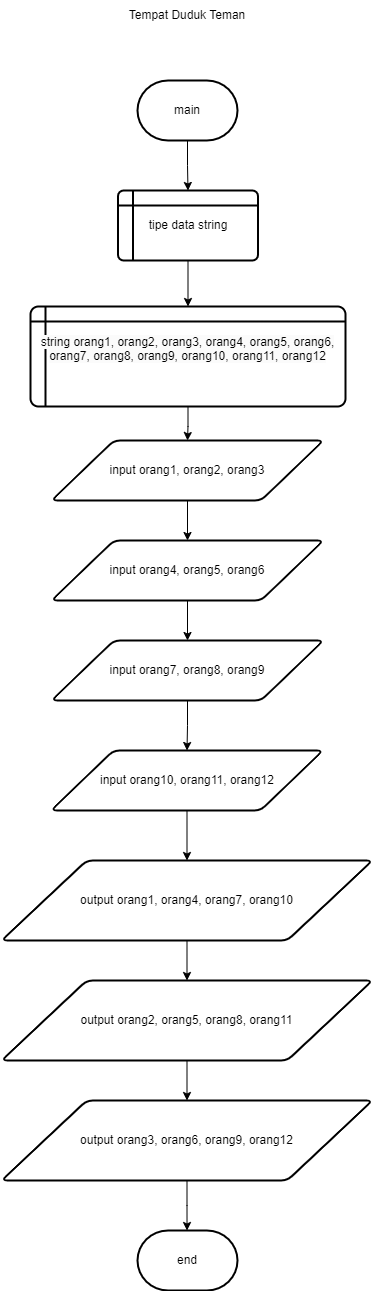

The diagram above was exported from draw.io. Its source (the exported page's mxGraphModel, read from the mxfile embedded in the PNG):
<mxGraphModel dx="1222" dy="631" grid="1" gridSize="10" guides="1" tooltips="1" connect="1" arrows="1" fold="1" page="1" pageScale="1" pageWidth="850" pageHeight="1100" math="0" shadow="0">
  <root>
    <mxCell id="0" />
    <mxCell id="1" parent="0" />
    <mxCell id="kO7iG3fNGXUpN_PWMT0v-1" value="" style="edgeStyle=orthogonalEdgeStyle;rounded=0;orthogonalLoop=1;jettySize=auto;html=1;" parent="1" source="hBZyeOjele_QqRJqQZSu-1" target="jajxPQjFuH1QQMp91iK--1" edge="1">
      <mxGeometry relative="1" as="geometry" />
    </mxCell>
    <mxCell id="hBZyeOjele_QqRJqQZSu-1" value="main" style="strokeWidth=2;html=1;shape=mxgraph.flowchart.terminator;whiteSpace=wrap;" parent="1" vertex="1">
      <mxGeometry x="375" y="120" width="100" height="60" as="geometry" />
    </mxCell>
    <mxCell id="kO7iG3fNGXUpN_PWMT0v-7" value="" style="edgeStyle=orthogonalEdgeStyle;rounded=0;orthogonalLoop=1;jettySize=auto;html=1;" parent="1" source="jajxPQjFuH1QQMp91iK--1" target="kO7iG3fNGXUpN_PWMT0v-6" edge="1">
      <mxGeometry relative="1" as="geometry" />
    </mxCell>
    <mxCell id="jajxPQjFuH1QQMp91iK--1" value="tipe data string" style="shape=internalStorage;whiteSpace=wrap;html=1;dx=15;dy=15;rounded=1;arcSize=8;strokeWidth=2;" parent="1" vertex="1">
      <mxGeometry x="355.5" y="230" width="140" height="70" as="geometry" />
    </mxCell>
    <mxCell id="kO7iG3fNGXUpN_PWMT0v-13" value="" style="edgeStyle=orthogonalEdgeStyle;rounded=0;orthogonalLoop=1;jettySize=auto;html=1;" parent="1" source="kO7iG3fNGXUpN_PWMT0v-6" target="kO7iG3fNGXUpN_PWMT0v-8" edge="1">
      <mxGeometry relative="1" as="geometry" />
    </mxCell>
    <mxCell id="kO7iG3fNGXUpN_PWMT0v-6" value="&#10;&lt;span style=&quot;color: rgb(0, 0, 0); font-family: Helvetica; font-size: 12px; font-style: normal; font-variant-ligatures: normal; font-variant-caps: normal; font-weight: 400; letter-spacing: normal; orphans: 2; text-align: center; text-indent: 0px; text-transform: none; widows: 2; word-spacing: 0px; -webkit-text-stroke-width: 0px; background-color: rgb(251, 251, 251); text-decoration-thickness: initial; text-decoration-style: initial; text-decoration-color: initial; float: none; display: inline !important;&quot;&gt;string orang1, orang2, orang3, orang4, orang5, orang6, orang7, orang8, orang9, orang10, orang11, orang12&lt;/span&gt;&#10;&#10;" style="shape=internalStorage;whiteSpace=wrap;html=1;dx=15;dy=15;rounded=1;arcSize=8;strokeWidth=2;" parent="1" vertex="1">
      <mxGeometry x="268" y="346" width="315" height="100" as="geometry" />
    </mxCell>
    <mxCell id="kO7iG3fNGXUpN_PWMT0v-14" value="" style="edgeStyle=orthogonalEdgeStyle;rounded=0;orthogonalLoop=1;jettySize=auto;html=1;" parent="1" source="kO7iG3fNGXUpN_PWMT0v-8" target="kO7iG3fNGXUpN_PWMT0v-9" edge="1">
      <mxGeometry relative="1" as="geometry" />
    </mxCell>
    <mxCell id="kO7iG3fNGXUpN_PWMT0v-8" value="input orang1, orang2, orang3" style="shape=parallelogram;html=1;strokeWidth=2;perimeter=parallelogramPerimeter;whiteSpace=wrap;rounded=1;arcSize=12;size=0.23;" parent="1" vertex="1">
      <mxGeometry x="289" y="480" width="272" height="60" as="geometry" />
    </mxCell>
    <mxCell id="kO7iG3fNGXUpN_PWMT0v-15" value="" style="edgeStyle=orthogonalEdgeStyle;rounded=0;orthogonalLoop=1;jettySize=auto;html=1;" parent="1" source="kO7iG3fNGXUpN_PWMT0v-9" target="kO7iG3fNGXUpN_PWMT0v-10" edge="1">
      <mxGeometry relative="1" as="geometry" />
    </mxCell>
    <mxCell id="kO7iG3fNGXUpN_PWMT0v-9" value="input orang4, orang5, orang6" style="shape=parallelogram;html=1;strokeWidth=2;perimeter=parallelogramPerimeter;whiteSpace=wrap;rounded=1;arcSize=12;size=0.23;" parent="1" vertex="1">
      <mxGeometry x="289" y="580" width="272" height="60" as="geometry" />
    </mxCell>
    <mxCell id="kO7iG3fNGXUpN_PWMT0v-16" value="" style="edgeStyle=orthogonalEdgeStyle;rounded=0;orthogonalLoop=1;jettySize=auto;html=1;" parent="1" source="kO7iG3fNGXUpN_PWMT0v-10" target="kO7iG3fNGXUpN_PWMT0v-11" edge="1">
      <mxGeometry relative="1" as="geometry" />
    </mxCell>
    <mxCell id="kO7iG3fNGXUpN_PWMT0v-10" value="input orang7, orang8, orang9" style="shape=parallelogram;html=1;strokeWidth=2;perimeter=parallelogramPerimeter;whiteSpace=wrap;rounded=1;arcSize=12;size=0.23;" parent="1" vertex="1">
      <mxGeometry x="289" y="680" width="272" height="60" as="geometry" />
    </mxCell>
    <mxCell id="kO7iG3fNGXUpN_PWMT0v-20" value="" style="edgeStyle=orthogonalEdgeStyle;rounded=0;orthogonalLoop=1;jettySize=auto;html=1;" parent="1" source="kO7iG3fNGXUpN_PWMT0v-11" target="kO7iG3fNGXUpN_PWMT0v-17" edge="1">
      <mxGeometry relative="1" as="geometry" />
    </mxCell>
    <mxCell id="kO7iG3fNGXUpN_PWMT0v-11" value="input orang10, orang11, orang12" style="shape=parallelogram;html=1;strokeWidth=2;perimeter=parallelogramPerimeter;whiteSpace=wrap;rounded=1;arcSize=12;size=0.23;" parent="1" vertex="1">
      <mxGeometry x="288.5" y="790" width="272" height="60" as="geometry" />
    </mxCell>
    <mxCell id="kO7iG3fNGXUpN_PWMT0v-21" value="" style="edgeStyle=orthogonalEdgeStyle;rounded=0;orthogonalLoop=1;jettySize=auto;html=1;" parent="1" source="kO7iG3fNGXUpN_PWMT0v-17" target="kO7iG3fNGXUpN_PWMT0v-18" edge="1">
      <mxGeometry relative="1" as="geometry" />
    </mxCell>
    <mxCell id="kO7iG3fNGXUpN_PWMT0v-17" value="output orang1, orang4, orang7, orang10" style="shape=parallelogram;html=1;strokeWidth=2;perimeter=parallelogramPerimeter;whiteSpace=wrap;rounded=1;arcSize=12;size=0.23;" parent="1" vertex="1">
      <mxGeometry x="239" y="900" width="371" height="80" as="geometry" />
    </mxCell>
    <mxCell id="kO7iG3fNGXUpN_PWMT0v-22" value="" style="edgeStyle=orthogonalEdgeStyle;rounded=0;orthogonalLoop=1;jettySize=auto;html=1;" parent="1" source="kO7iG3fNGXUpN_PWMT0v-18" target="kO7iG3fNGXUpN_PWMT0v-19" edge="1">
      <mxGeometry relative="1" as="geometry" />
    </mxCell>
    <mxCell id="kO7iG3fNGXUpN_PWMT0v-18" value="output orang2, orang5, orang8, orang11" style="shape=parallelogram;html=1;strokeWidth=2;perimeter=parallelogramPerimeter;whiteSpace=wrap;rounded=1;arcSize=12;size=0.23;" parent="1" vertex="1">
      <mxGeometry x="239" y="1020" width="371" height="80" as="geometry" />
    </mxCell>
    <mxCell id="kO7iG3fNGXUpN_PWMT0v-26" value="" style="edgeStyle=orthogonalEdgeStyle;rounded=0;orthogonalLoop=1;jettySize=auto;html=1;" parent="1" source="kO7iG3fNGXUpN_PWMT0v-19" edge="1">
      <mxGeometry relative="1" as="geometry">
        <mxPoint x="424.5238095238094" y="1270" as="targetPoint" />
      </mxGeometry>
    </mxCell>
    <mxCell id="kO7iG3fNGXUpN_PWMT0v-19" value="output orang3, orang6, orang9, orang12" style="shape=parallelogram;html=1;strokeWidth=2;perimeter=parallelogramPerimeter;whiteSpace=wrap;rounded=1;arcSize=12;size=0.23;" parent="1" vertex="1">
      <mxGeometry x="239" y="1140" width="371" height="80" as="geometry" />
    </mxCell>
    <mxCell id="kO7iG3fNGXUpN_PWMT0v-27" value="end" style="strokeWidth=2;html=1;shape=mxgraph.flowchart.terminator;whiteSpace=wrap;" parent="1" vertex="1">
      <mxGeometry x="375" y="1270" width="100" height="60" as="geometry" />
    </mxCell>
    <mxCell id="kO7iG3fNGXUpN_PWMT0v-29" value="Tempat Duduk Teman" style="text;html=1;strokeColor=none;fillColor=none;align=center;verticalAlign=middle;whiteSpace=wrap;rounded=0;" parent="1" vertex="1">
      <mxGeometry x="346.75" y="40" width="155.5" height="30" as="geometry" />
    </mxCell>
  </root>
</mxGraphModel>